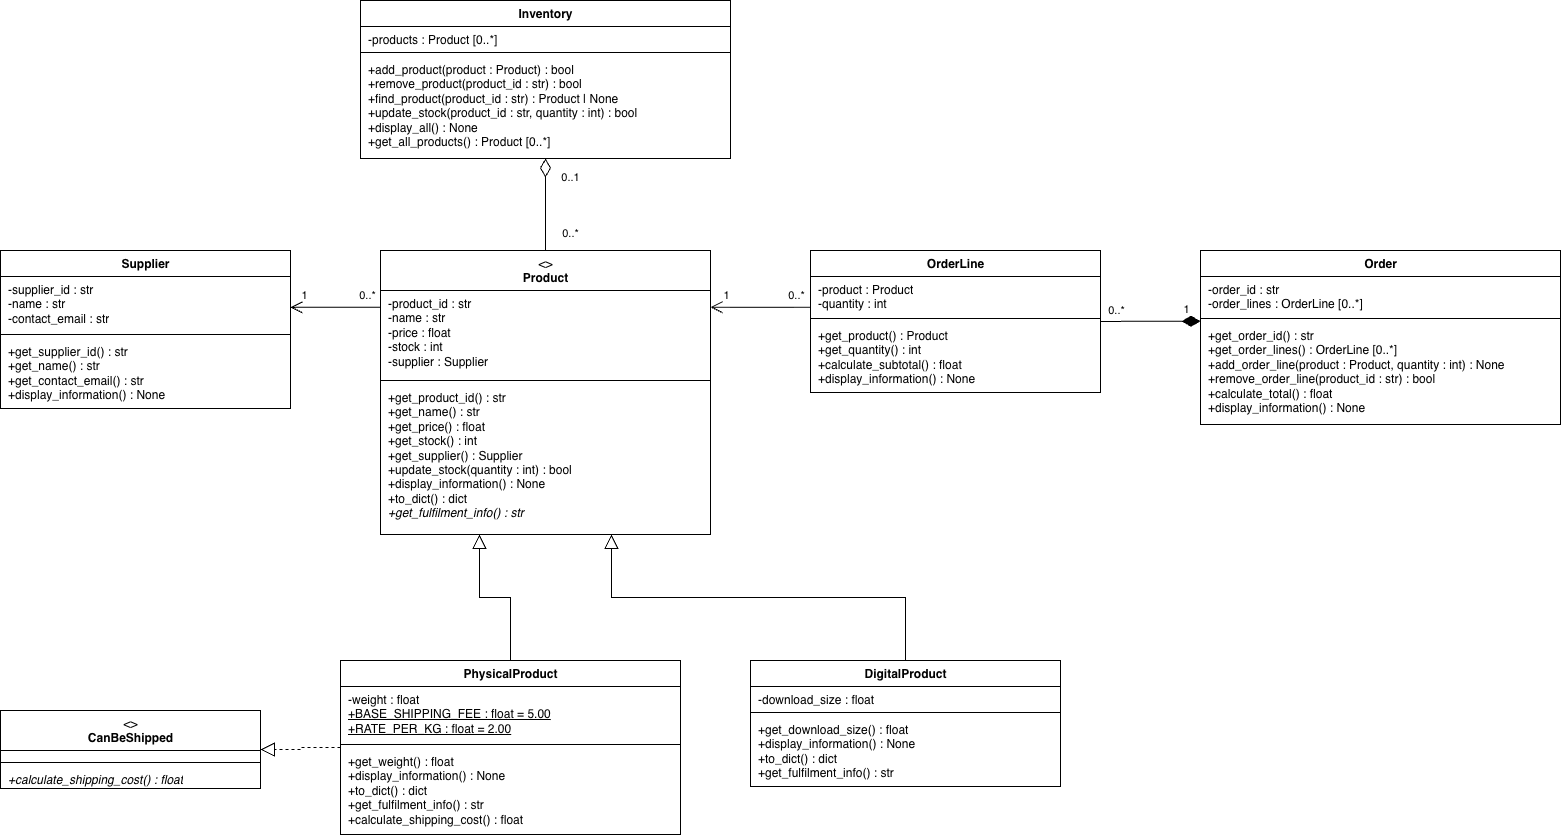

The diagram above was exported from draw.io. Its source (the exported page's mxGraphModel, read from the mxfile embedded in the PNG):
<mxGraphModel dx="2096" dy="1552" grid="1" gridSize="10" guides="1" tooltips="1" connect="1" arrows="1" fold="1" page="1" pageScale="1" pageWidth="827" pageHeight="1169" math="0" shadow="0">
  <root>
    <mxCell id="0" />
    <mxCell id="1" parent="0" />
    <mxCell id="BfqgE2v1ZyQsjq4uXHL2-48" parent="1" style="swimlane;fontStyle=0;align=center;verticalAlign=top;childLayout=stackLayout;horizontal=1;startSize=26;horizontalStack=0;resizeParent=1;resizeParentMax=0;resizeLast=0;collapsible=0;marginBottom=0;html=1;fillColor=#FFFFFF;strokeColor=#000000;fontColor=#000000;" value="&lt;b&gt;Inventory&lt;/b&gt;" vertex="1">
      <mxGeometry height="158" width="370" x="737" y="265" as="geometry" />
    </mxCell>
    <mxCell id="BfqgE2v1ZyQsjq4uXHL2-49" parent="BfqgE2v1ZyQsjq4uXHL2-48" style="text;strokeColor=none;fillColor=none;align=left;verticalAlign=top;spacingLeft=6;spacingRight=4;overflow=hidden;rotatable=0;points=[[0,0.5],[1,0.5]];portConstraint=eastwest;html=1;fontColor=#000000;" value="-products : Product [0..*]" vertex="1">
      <mxGeometry height="22" width="370" y="26" as="geometry" />
    </mxCell>
    <mxCell id="BfqgE2v1ZyQsjq4uXHL2-50" parent="BfqgE2v1ZyQsjq4uXHL2-48" style="line;strokeWidth=1;fillColor=none;align=left;verticalAlign=middle;spacingTop=-1;spacingLeft=3;spacingRight=3;rotatable=0;labelPosition=right;points=[];portConstraint=eastwest;strokeColor=inherit;" value="" vertex="1">
      <mxGeometry height="8" width="370" y="48" as="geometry" />
    </mxCell>
    <mxCell id="BfqgE2v1ZyQsjq4uXHL2-51" parent="BfqgE2v1ZyQsjq4uXHL2-48" style="text;strokeColor=none;fillColor=none;align=left;verticalAlign=top;spacingLeft=6;spacingRight=4;overflow=hidden;rotatable=0;points=[[0,0.5],[1,0.5]];portConstraint=eastwest;html=1;fontColor=#000000;" value="+add_product(product : Product) : bool&lt;br&gt;+remove_product(product_id : str) : bool&lt;br&gt;+find_product(product_id : str) : Product | None&lt;br&gt;+update_stock(product_id : str, quantity : int) : bool&lt;br&gt;+display_all() : None&lt;br&gt;+get_all_products() : Product [0..*]" vertex="1">
      <mxGeometry height="102" width="370" y="56" as="geometry" />
    </mxCell>
    <mxCell id="BfqgE2v1ZyQsjq4uXHL2-52" parent="1" style="swimlane;fontStyle=0;align=center;verticalAlign=top;childLayout=stackLayout;horizontal=1;startSize=26;horizontalStack=0;resizeParent=1;resizeParentMax=0;resizeLast=0;collapsible=0;marginBottom=0;html=1;fillColor=#FFFFFF;strokeColor=#000000;fontColor=#000000;" value="&lt;b&gt;Supplier&lt;/b&gt;" vertex="1">
      <mxGeometry height="158" width="290" x="377" y="515" as="geometry" />
    </mxCell>
    <mxCell id="BfqgE2v1ZyQsjq4uXHL2-53" parent="BfqgE2v1ZyQsjq4uXHL2-52" style="text;strokeColor=none;fillColor=none;align=left;verticalAlign=top;spacingLeft=6;spacingRight=4;overflow=hidden;rotatable=0;points=[[0,0.5],[1,0.5]];portConstraint=eastwest;html=1;fontColor=#000000;" value="-supplier_id : str&lt;br&gt;-name : str&lt;br&gt;-contact_email : str" vertex="1">
      <mxGeometry height="54" width="290" y="26" as="geometry" />
    </mxCell>
    <mxCell id="BfqgE2v1ZyQsjq4uXHL2-54" parent="BfqgE2v1ZyQsjq4uXHL2-52" style="line;strokeWidth=1;fillColor=none;align=left;verticalAlign=middle;spacingTop=-1;spacingLeft=3;spacingRight=3;rotatable=0;labelPosition=right;points=[];portConstraint=eastwest;strokeColor=inherit;" value="" vertex="1">
      <mxGeometry height="8" width="290" y="80" as="geometry" />
    </mxCell>
    <mxCell id="BfqgE2v1ZyQsjq4uXHL2-55" parent="BfqgE2v1ZyQsjq4uXHL2-52" style="text;strokeColor=none;fillColor=none;align=left;verticalAlign=top;spacingLeft=6;spacingRight=4;overflow=hidden;rotatable=0;points=[[0,0.5],[1,0.5]];portConstraint=eastwest;html=1;fontColor=#000000;" value="+get_supplier_id() : str&lt;br&gt;+get_name() : str&lt;br&gt;+get_contact_email() : str&lt;br&gt;+display_information() : None" vertex="1">
      <mxGeometry height="70" width="290" y="88" as="geometry" />
    </mxCell>
    <mxCell id="BfqgE2v1ZyQsjq4uXHL2-56" parent="1" style="swimlane;fontStyle=0;align=center;verticalAlign=top;childLayout=stackLayout;horizontal=1;startSize=40;horizontalStack=0;resizeParent=1;resizeParentMax=0;resizeLast=0;collapsible=0;marginBottom=0;html=1;fillColor=#FFFFFF;strokeColor=#000000;fontColor=#000000;" value="&lt;&lt;abstract&gt;&gt;&lt;br&gt;&lt;b&gt;Product&lt;/b&gt;" vertex="1">
      <mxGeometry height="284" width="330" x="757" y="515" as="geometry" />
    </mxCell>
    <mxCell id="BfqgE2v1ZyQsjq4uXHL2-57" parent="BfqgE2v1ZyQsjq4uXHL2-56" style="text;strokeColor=none;fillColor=none;align=left;verticalAlign=top;spacingLeft=6;spacingRight=4;overflow=hidden;rotatable=0;points=[[0,0.5],[1,0.5]];portConstraint=eastwest;html=1;fontColor=#000000;" value="-product_id : str&lt;br&gt;-name : str&lt;br&gt;-price : float&lt;br&gt;-stock : int&lt;br&gt;-supplier : Supplier" vertex="1">
      <mxGeometry height="86" width="330" y="40" as="geometry" />
    </mxCell>
    <mxCell id="BfqgE2v1ZyQsjq4uXHL2-58" parent="BfqgE2v1ZyQsjq4uXHL2-56" style="line;strokeWidth=1;fillColor=none;align=left;verticalAlign=middle;spacingTop=-1;spacingLeft=3;spacingRight=3;rotatable=0;labelPosition=right;points=[];portConstraint=eastwest;strokeColor=inherit;" value="" vertex="1">
      <mxGeometry height="8" width="330" y="126" as="geometry" />
    </mxCell>
    <mxCell id="BfqgE2v1ZyQsjq4uXHL2-59" parent="BfqgE2v1ZyQsjq4uXHL2-56" style="text;strokeColor=none;fillColor=none;align=left;verticalAlign=top;spacingLeft=6;spacingRight=4;overflow=hidden;rotatable=0;points=[[0,0.5],[1,0.5]];portConstraint=eastwest;html=1;fontColor=#000000;" value="+get_product_id() : str&lt;br&gt;+get_name() : str&lt;br&gt;+get_price() : float&lt;br&gt;+get_stock() : int&lt;br&gt;+get_supplier() : Supplier&lt;br&gt;+update_stock(quantity : int) : bool&lt;br&gt;+display_information() : None&lt;br&gt;+to_dict() : dict&lt;br&gt;&lt;i&gt;+get_fulfilment_info() : str&lt;/i&gt;" vertex="1">
      <mxGeometry height="150" width="330" y="134" as="geometry" />
    </mxCell>
    <mxCell id="BfqgE2v1ZyQsjq4uXHL2-60" parent="1" style="swimlane;fontStyle=0;align=center;verticalAlign=top;childLayout=stackLayout;horizontal=1;startSize=26;horizontalStack=0;resizeParent=1;resizeParentMax=0;resizeLast=0;collapsible=0;marginBottom=0;html=1;fillColor=#FFFFFF;strokeColor=#000000;fontColor=#000000;" value="&lt;b&gt;OrderLine&lt;/b&gt;" vertex="1">
      <mxGeometry height="142" width="290" x="1187" y="515" as="geometry" />
    </mxCell>
    <mxCell id="BfqgE2v1ZyQsjq4uXHL2-61" parent="BfqgE2v1ZyQsjq4uXHL2-60" style="text;strokeColor=none;fillColor=none;align=left;verticalAlign=top;spacingLeft=6;spacingRight=4;overflow=hidden;rotatable=0;points=[[0,0.5],[1,0.5]];portConstraint=eastwest;html=1;fontColor=#000000;" value="-product : Product&lt;br&gt;-quantity : int" vertex="1">
      <mxGeometry height="38" width="290" y="26" as="geometry" />
    </mxCell>
    <mxCell id="BfqgE2v1ZyQsjq4uXHL2-62" parent="BfqgE2v1ZyQsjq4uXHL2-60" style="line;strokeWidth=1;fillColor=none;align=left;verticalAlign=middle;spacingTop=-1;spacingLeft=3;spacingRight=3;rotatable=0;labelPosition=right;points=[];portConstraint=eastwest;strokeColor=inherit;" value="" vertex="1">
      <mxGeometry height="8" width="290" y="64" as="geometry" />
    </mxCell>
    <mxCell id="BfqgE2v1ZyQsjq4uXHL2-63" parent="BfqgE2v1ZyQsjq4uXHL2-60" style="text;strokeColor=none;fillColor=none;align=left;verticalAlign=top;spacingLeft=6;spacingRight=4;overflow=hidden;rotatable=0;points=[[0,0.5],[1,0.5]];portConstraint=eastwest;html=1;fontColor=#000000;" value="+get_product() : Product&lt;br&gt;+get_quantity() : int&lt;br&gt;+calculate_subtotal() : float&lt;br&gt;+display_information() : None" vertex="1">
      <mxGeometry height="70" width="290" y="72" as="geometry" />
    </mxCell>
    <mxCell id="BfqgE2v1ZyQsjq4uXHL2-64" parent="1" style="swimlane;fontStyle=0;align=center;verticalAlign=top;childLayout=stackLayout;horizontal=1;startSize=26;horizontalStack=0;resizeParent=1;resizeParentMax=0;resizeLast=0;collapsible=0;marginBottom=0;html=1;fillColor=#FFFFFF;strokeColor=#000000;fontColor=#000000;" value="&lt;b&gt;Order&lt;/b&gt;" vertex="1">
      <mxGeometry height="174" width="360" x="1577" y="515" as="geometry" />
    </mxCell>
    <mxCell id="BfqgE2v1ZyQsjq4uXHL2-65" parent="BfqgE2v1ZyQsjq4uXHL2-64" style="text;strokeColor=none;fillColor=none;align=left;verticalAlign=top;spacingLeft=6;spacingRight=4;overflow=hidden;rotatable=0;points=[[0,0.5],[1,0.5]];portConstraint=eastwest;html=1;fontColor=#000000;" value="-order_id : str&lt;br&gt;-order_lines : OrderLine [0..*]" vertex="1">
      <mxGeometry height="38" width="360" y="26" as="geometry" />
    </mxCell>
    <mxCell id="BfqgE2v1ZyQsjq4uXHL2-66" parent="BfqgE2v1ZyQsjq4uXHL2-64" style="line;strokeWidth=1;fillColor=none;align=left;verticalAlign=middle;spacingTop=-1;spacingLeft=3;spacingRight=3;rotatable=0;labelPosition=right;points=[];portConstraint=eastwest;strokeColor=inherit;" value="" vertex="1">
      <mxGeometry height="8" width="360" y="64" as="geometry" />
    </mxCell>
    <mxCell id="BfqgE2v1ZyQsjq4uXHL2-67" parent="BfqgE2v1ZyQsjq4uXHL2-64" style="text;strokeColor=none;fillColor=none;align=left;verticalAlign=top;spacingLeft=6;spacingRight=4;overflow=hidden;rotatable=0;points=[[0,0.5],[1,0.5]];portConstraint=eastwest;html=1;fontColor=#000000;" value="+get_order_id() : str&lt;br&gt;+get_order_lines() : OrderLine [0..*]&lt;br&gt;+add_order_line(product : Product, quantity : int) : None&lt;br&gt;+remove_order_line(product_id : str) : bool&lt;br&gt;+calculate_total() : float&lt;br&gt;+display_information() : None" vertex="1">
      <mxGeometry height="102" width="360" y="72" as="geometry" />
    </mxCell>
    <mxCell id="BfqgE2v1ZyQsjq4uXHL2-68" parent="1" style="swimlane;fontStyle=0;align=center;verticalAlign=top;childLayout=stackLayout;horizontal=1;startSize=40;horizontalStack=0;resizeParent=1;resizeParentMax=0;resizeLast=0;collapsible=0;marginBottom=0;html=1;fillColor=#FFFFFF;strokeColor=#000000;fontColor=#000000;" value="&lt;&lt;interface&gt;&gt;&lt;br&gt;&lt;b&gt;CanBeShipped&lt;/b&gt;" vertex="1">
      <mxGeometry height="78" width="260" x="377" y="975" as="geometry" />
    </mxCell>
    <mxCell id="BfqgE2v1ZyQsjq4uXHL2-69" parent="BfqgE2v1ZyQsjq4uXHL2-68" style="text;strokeColor=none;fillColor=none;align=left;verticalAlign=top;spacingLeft=6;spacingRight=4;overflow=hidden;rotatable=0;points=[[0,0.5],[1,0.5]];portConstraint=eastwest;html=1;fontColor=#000000;" value="" vertex="1">
      <mxGeometry height="8" width="260" y="40" as="geometry" />
    </mxCell>
    <mxCell id="BfqgE2v1ZyQsjq4uXHL2-70" parent="BfqgE2v1ZyQsjq4uXHL2-68" style="line;strokeWidth=1;fillColor=none;align=left;verticalAlign=middle;spacingTop=-1;spacingLeft=3;spacingRight=3;rotatable=0;labelPosition=right;points=[];portConstraint=eastwest;strokeColor=inherit;" value="" vertex="1">
      <mxGeometry height="8" width="260" y="48" as="geometry" />
    </mxCell>
    <mxCell id="BfqgE2v1ZyQsjq4uXHL2-71" parent="BfqgE2v1ZyQsjq4uXHL2-68" style="text;strokeColor=none;fillColor=none;align=left;verticalAlign=top;spacingLeft=6;spacingRight=4;overflow=hidden;rotatable=0;points=[[0,0.5],[1,0.5]];portConstraint=eastwest;html=1;fontColor=#000000;" value="&lt;i&gt;+calculate_shipping_cost() : float&lt;/i&gt;" vertex="1">
      <mxGeometry height="22" width="260" y="56" as="geometry" />
    </mxCell>
    <mxCell id="BfqgE2v1ZyQsjq4uXHL2-72" parent="1" style="swimlane;fontStyle=0;align=center;verticalAlign=top;childLayout=stackLayout;horizontal=1;startSize=26;horizontalStack=0;resizeParent=1;resizeParentMax=0;resizeLast=0;collapsible=0;marginBottom=0;html=1;fillColor=#FFFFFF;strokeColor=#000000;fontColor=#000000;" value="&lt;b&gt;PhysicalProduct&lt;/b&gt;" vertex="1">
      <mxGeometry height="174" width="340" x="717" y="925" as="geometry" />
    </mxCell>
    <mxCell id="BfqgE2v1ZyQsjq4uXHL2-73" parent="BfqgE2v1ZyQsjq4uXHL2-72" style="text;strokeColor=none;fillColor=none;align=left;verticalAlign=top;spacingLeft=6;spacingRight=4;overflow=hidden;rotatable=0;points=[[0,0.5],[1,0.5]];portConstraint=eastwest;html=1;fontColor=#000000;" value="-weight : float&lt;br&gt;&lt;u&gt;+BASE_SHIPPING_FEE : float = 5.00&lt;/u&gt;&lt;br&gt;&lt;u&gt;+RATE_PER_KG : float = 2.00&lt;/u&gt;" vertex="1">
      <mxGeometry height="54" width="340" y="26" as="geometry" />
    </mxCell>
    <mxCell id="BfqgE2v1ZyQsjq4uXHL2-74" parent="BfqgE2v1ZyQsjq4uXHL2-72" style="line;strokeWidth=1;fillColor=none;align=left;verticalAlign=middle;spacingTop=-1;spacingLeft=3;spacingRight=3;rotatable=0;labelPosition=right;points=[];portConstraint=eastwest;strokeColor=inherit;" value="" vertex="1">
      <mxGeometry height="8" width="340" y="80" as="geometry" />
    </mxCell>
    <mxCell id="BfqgE2v1ZyQsjq4uXHL2-75" parent="BfqgE2v1ZyQsjq4uXHL2-72" style="text;strokeColor=none;fillColor=none;align=left;verticalAlign=top;spacingLeft=6;spacingRight=4;overflow=hidden;rotatable=0;points=[[0,0.5],[1,0.5]];portConstraint=eastwest;html=1;fontColor=#000000;" value="+get_weight() : float&lt;br&gt;+display_information() : None&lt;br&gt;+to_dict() : dict&lt;br&gt;+get_fulfilment_info() : str&lt;br&gt;+calculate_shipping_cost() : float" vertex="1">
      <mxGeometry height="86" width="340" y="88" as="geometry" />
    </mxCell>
    <mxCell id="BfqgE2v1ZyQsjq4uXHL2-76" parent="1" style="swimlane;fontStyle=0;align=center;verticalAlign=top;childLayout=stackLayout;horizontal=1;startSize=26;horizontalStack=0;resizeParent=1;resizeParentMax=0;resizeLast=0;collapsible=0;marginBottom=0;html=1;fillColor=#FFFFFF;strokeColor=#000000;fontColor=#000000;" value="&lt;b&gt;DigitalProduct&lt;/b&gt;" vertex="1">
      <mxGeometry height="126" width="310" x="1127" y="925" as="geometry" />
    </mxCell>
    <mxCell id="BfqgE2v1ZyQsjq4uXHL2-77" parent="BfqgE2v1ZyQsjq4uXHL2-76" style="text;strokeColor=none;fillColor=none;align=left;verticalAlign=top;spacingLeft=6;spacingRight=4;overflow=hidden;rotatable=0;points=[[0,0.5],[1,0.5]];portConstraint=eastwest;html=1;fontColor=#000000;" value="-download_size : float" vertex="1">
      <mxGeometry height="22" width="310" y="26" as="geometry" />
    </mxCell>
    <mxCell id="BfqgE2v1ZyQsjq4uXHL2-78" parent="BfqgE2v1ZyQsjq4uXHL2-76" style="line;strokeWidth=1;fillColor=none;align=left;verticalAlign=middle;spacingTop=-1;spacingLeft=3;spacingRight=3;rotatable=0;labelPosition=right;points=[];portConstraint=eastwest;strokeColor=inherit;" value="" vertex="1">
      <mxGeometry height="8" width="310" y="48" as="geometry" />
    </mxCell>
    <mxCell id="BfqgE2v1ZyQsjq4uXHL2-79" parent="BfqgE2v1ZyQsjq4uXHL2-76" style="text;strokeColor=none;fillColor=none;align=left;verticalAlign=top;spacingLeft=6;spacingRight=4;overflow=hidden;rotatable=0;points=[[0,0.5],[1,0.5]];portConstraint=eastwest;html=1;fontColor=#000000;" value="+get_download_size() : float&lt;br&gt;+display_information() : None&lt;br&gt;+to_dict() : dict&lt;br&gt;+get_fulfilment_info() : str" vertex="1">
      <mxGeometry height="70" width="310" y="56" as="geometry" />
    </mxCell>
    <mxCell id="BfqgE2v1ZyQsjq4uXHL2-80" edge="1" parent="1" source="BfqgE2v1ZyQsjq4uXHL2-72" style="html=1;rounded=0;edgeStyle=orthogonalEdgeStyle;strokeColor=#000000;endArrow=block;endFill=0;endSize=12;exitX=0.5;exitY=0;exitDx=0;exitDy=0;entryX=0.3;entryY=1;entryDx=0;entryDy=0;" target="BfqgE2v1ZyQsjq4uXHL2-56" value="">
      <mxGeometry relative="1" as="geometry" />
    </mxCell>
    <mxCell id="BfqgE2v1ZyQsjq4uXHL2-81" edge="1" parent="1" source="BfqgE2v1ZyQsjq4uXHL2-76" style="html=1;rounded=0;edgeStyle=orthogonalEdgeStyle;strokeColor=#000000;endArrow=block;endFill=0;endSize=12;exitX=0.5;exitY=0;exitDx=0;exitDy=0;entryX=0.7;entryY=1;entryDx=0;entryDy=0;" target="BfqgE2v1ZyQsjq4uXHL2-56" value="">
      <mxGeometry relative="1" as="geometry" />
    </mxCell>
    <mxCell id="BfqgE2v1ZyQsjq4uXHL2-82" edge="1" parent="1" source="BfqgE2v1ZyQsjq4uXHL2-72" style="html=1;rounded=0;edgeStyle=orthogonalEdgeStyle;strokeColor=#000000;endArrow=block;endFill=0;endSize=12;dashed=1;exitX=0;exitY=0.5;exitDx=0;exitDy=0;entryX=1;entryY=0.5;entryDx=0;entryDy=0;" target="BfqgE2v1ZyQsjq4uXHL2-68" value="">
      <mxGeometry relative="1" as="geometry" />
    </mxCell>
    <mxCell id="BfqgE2v1ZyQsjq4uXHL2-83" edge="1" parent="1" source="BfqgE2v1ZyQsjq4uXHL2-56" style="html=1;rounded=0;edgeStyle=orthogonalEdgeStyle;strokeColor=#000000;endArrow=open;endFill=0;endSize=10;exitX=0;exitY=0.2;exitDx=0;exitDy=0;entryX=1;entryY=0.36;entryDx=0;entryDy=0;" target="BfqgE2v1ZyQsjq4uXHL2-52" value="">
      <mxGeometry relative="1" as="geometry" />
    </mxCell>
    <mxCell id="BfqgE2v1ZyQsjq4uXHL2-84" connectable="0" parent="BfqgE2v1ZyQsjq4uXHL2-83" style="edgeLabel;html=1;align=center;verticalAlign=middle;resizable=0;points=[];fontColor=#000000;labelBackgroundColor=none;" value="0..*" vertex="1">
      <mxGeometry relative="1" x="-0.7" as="geometry">
        <mxPoint y="-12" as="offset" />
      </mxGeometry>
    </mxCell>
    <mxCell id="BfqgE2v1ZyQsjq4uXHL2-85" connectable="0" parent="BfqgE2v1ZyQsjq4uXHL2-83" style="edgeLabel;html=1;align=center;verticalAlign=middle;resizable=0;points=[];fontColor=#000000;labelBackgroundColor=none;" value="1" vertex="1">
      <mxGeometry relative="1" x="0.7" as="geometry">
        <mxPoint y="-12" as="offset" />
      </mxGeometry>
    </mxCell>
    <mxCell id="BfqgE2v1ZyQsjq4uXHL2-86" edge="1" parent="1" source="BfqgE2v1ZyQsjq4uXHL2-48" style="html=1;rounded=0;edgeStyle=orthogonalEdgeStyle;strokeColor=#000000;startArrow=diamondThin;startFill=0;startSize=16;endArrow=none;exitX=0.5;exitY=1;exitDx=0;exitDy=0;entryX=0.5;entryY=0;entryDx=0;entryDy=0;" target="BfqgE2v1ZyQsjq4uXHL2-56" value="">
      <mxGeometry relative="1" as="geometry" />
    </mxCell>
    <mxCell id="BfqgE2v1ZyQsjq4uXHL2-87" connectable="0" parent="BfqgE2v1ZyQsjq4uXHL2-86" style="edgeLabel;html=1;align=center;verticalAlign=middle;resizable=0;points=[];fontColor=#000000;labelBackgroundColor=none;" value="0..1" vertex="1">
      <mxGeometry relative="1" x="-0.6" as="geometry">
        <mxPoint x="24" as="offset" />
      </mxGeometry>
    </mxCell>
    <mxCell id="BfqgE2v1ZyQsjq4uXHL2-88" connectable="0" parent="BfqgE2v1ZyQsjq4uXHL2-86" style="edgeLabel;html=1;align=center;verticalAlign=middle;resizable=0;points=[];fontColor=#000000;labelBackgroundColor=none;" value="0..*" vertex="1">
      <mxGeometry relative="1" x="0.6" as="geometry">
        <mxPoint x="24" as="offset" />
      </mxGeometry>
    </mxCell>
    <mxCell id="BfqgE2v1ZyQsjq4uXHL2-89" edge="1" parent="1" source="BfqgE2v1ZyQsjq4uXHL2-60" style="html=1;rounded=0;edgeStyle=orthogonalEdgeStyle;strokeColor=#000000;endArrow=open;endFill=0;endSize=10;exitX=0;exitY=0.4;exitDx=0;exitDy=0;entryX=1;entryY=0.2;entryDx=0;entryDy=0;" target="BfqgE2v1ZyQsjq4uXHL2-56" value="">
      <mxGeometry relative="1" as="geometry" />
    </mxCell>
    <mxCell id="BfqgE2v1ZyQsjq4uXHL2-90" connectable="0" parent="BfqgE2v1ZyQsjq4uXHL2-89" style="edgeLabel;html=1;align=center;verticalAlign=middle;resizable=0;points=[];fontColor=#000000;labelBackgroundColor=none;" value="0..*" vertex="1">
      <mxGeometry relative="1" x="-0.7" as="geometry">
        <mxPoint y="-12" as="offset" />
      </mxGeometry>
    </mxCell>
    <mxCell id="BfqgE2v1ZyQsjq4uXHL2-91" connectable="0" parent="BfqgE2v1ZyQsjq4uXHL2-89" style="edgeLabel;html=1;align=center;verticalAlign=middle;resizable=0;points=[];fontColor=#000000;labelBackgroundColor=none;" value="1" vertex="1">
      <mxGeometry relative="1" x="0.7" as="geometry">
        <mxPoint y="-12" as="offset" />
      </mxGeometry>
    </mxCell>
    <mxCell id="BfqgE2v1ZyQsjq4uXHL2-92" edge="1" parent="1" source="BfqgE2v1ZyQsjq4uXHL2-64" style="html=1;rounded=0;edgeStyle=orthogonalEdgeStyle;strokeColor=#000000;startArrow=diamondThin;startFill=1;startSize=16;endArrow=none;exitX=0;exitY=0.4066;exitDx=0;exitDy=0;entryX=1;entryY=0.5;entryDx=0;entryDy=0;" target="BfqgE2v1ZyQsjq4uXHL2-60" value="">
      <mxGeometry relative="1" as="geometry" />
    </mxCell>
    <mxCell id="BfqgE2v1ZyQsjq4uXHL2-93" connectable="0" parent="BfqgE2v1ZyQsjq4uXHL2-92" style="edgeLabel;html=1;align=center;verticalAlign=middle;resizable=0;points=[];fontColor=#000000;labelBackgroundColor=none;" value="1" vertex="1">
      <mxGeometry relative="1" x="-0.7" as="geometry">
        <mxPoint y="-12" as="offset" />
      </mxGeometry>
    </mxCell>
    <mxCell id="BfqgE2v1ZyQsjq4uXHL2-94" connectable="0" parent="BfqgE2v1ZyQsjq4uXHL2-92" style="edgeLabel;html=1;align=center;verticalAlign=middle;resizable=0;points=[];fontColor=#000000;labelBackgroundColor=none;" value="0..*" vertex="1">
      <mxGeometry relative="1" x="0.7" as="geometry">
        <mxPoint y="-12" as="offset" />
      </mxGeometry>
    </mxCell>
  </root>
</mxGraphModel>